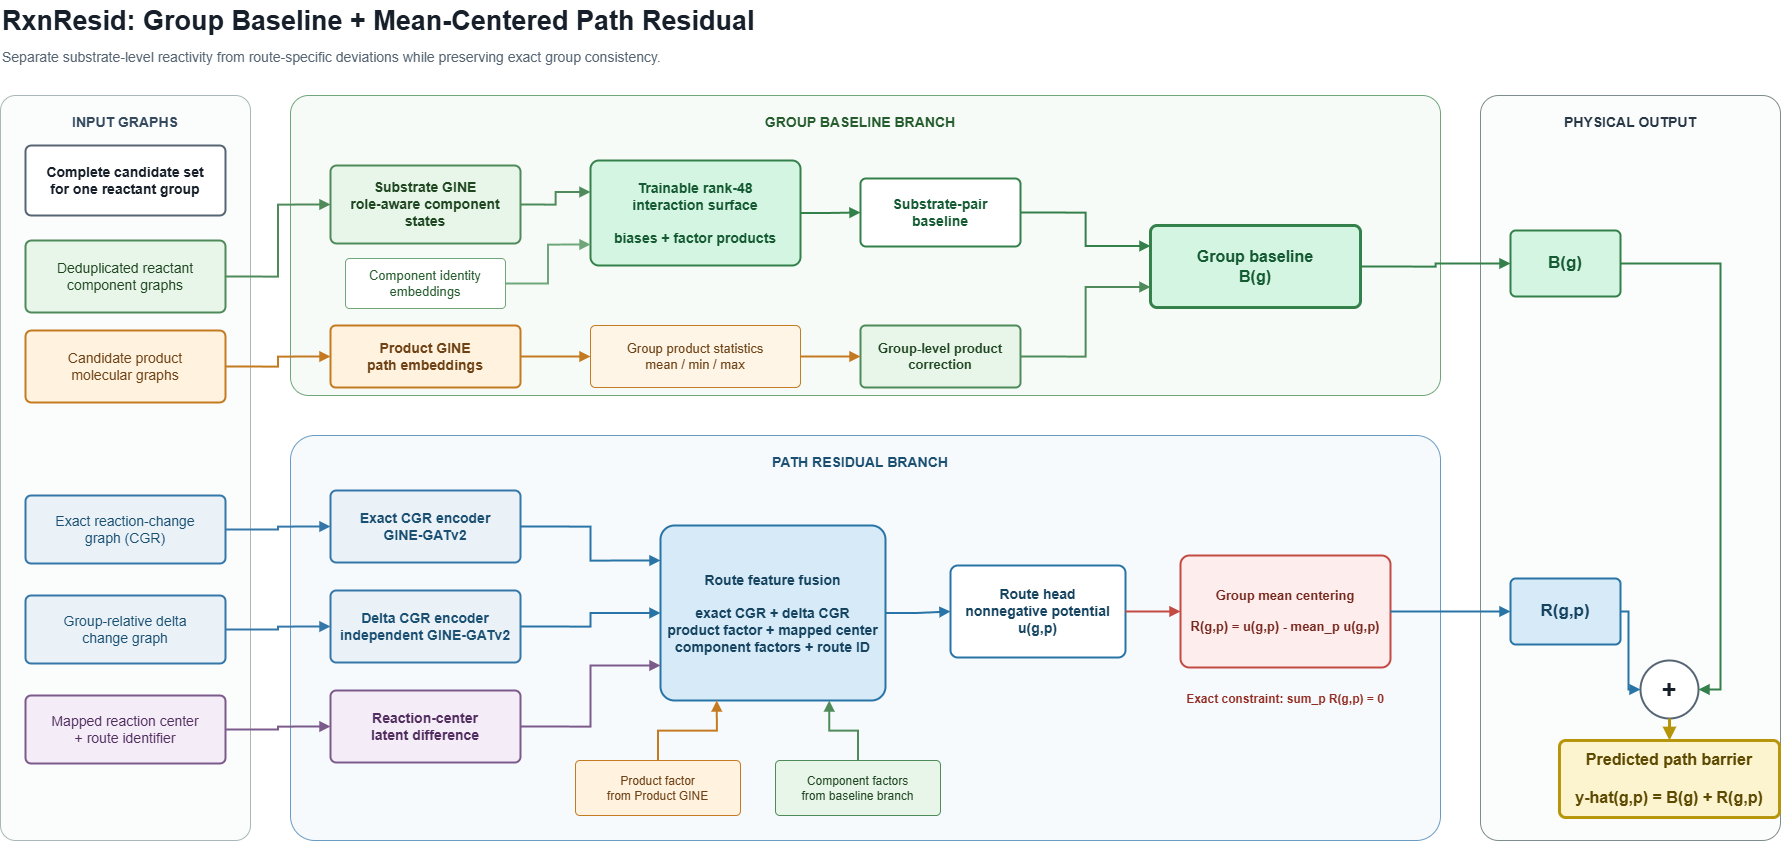

The diagram above was exported from draw.io. Its source (the exported page's mxGraphModel, read from the mxfile embedded in the PNG):
<mxGraphModel dx="2658" dy="1605" grid="1" gridSize="10" guides="1" tooltips="1" connect="1" arrows="1" fold="1" page="1" pageScale="1" pageWidth="1900" pageHeight="960" math="0" shadow="0">
  <root>
    <mxCell id="0" />
    <mxCell id="1" parent="0" />
    <mxCell id="title" value="RxnResid: Group Baseline + Mean-Centered Path Residual" style="text;html=0;align=left;verticalAlign=middle;whiteSpace=wrap;fontSize=27;fontStyle=1;fontColor=#17202A;" parent="1" vertex="1">
      <mxGeometry x="40" y="20" width="1250" height="42" as="geometry" />
    </mxCell>
    <mxCell id="subtitle" value="Separate substrate-level reactivity from route-specific deviations while preserving exact group consistency." style="text;html=0;align=left;verticalAlign=middle;whiteSpace=wrap;fontSize=14;fontColor=#566573;" parent="1" vertex="1">
      <mxGeometry x="40" y="63" width="1200" height="28" as="geometry" />
    </mxCell>
    <mxCell id="inputPanel" value="" style="rounded=1;whiteSpace=wrap;html=0;arcSize=6;fillColor=#FBFCFC;strokeColor=#AAB7B8;strokeWidth=1;" parent="1" vertex="1">
      <mxGeometry x="40" y="115" width="250" height="745" as="geometry" />
    </mxCell>
    <mxCell id="baselinePanel" value="" style="rounded=1;whiteSpace=wrap;html=0;arcSize=6;fillColor=#F7FBF7;strokeColor=#70A77A;strokeWidth=1;" parent="1" vertex="1">
      <mxGeometry x="330" y="115" width="1150" height="300" as="geometry" />
    </mxCell>
    <mxCell id="residualPanel" value="" style="rounded=1;whiteSpace=wrap;html=0;arcSize=6;fillColor=#F6FAFD;strokeColor=#6A9BC3;strokeWidth=1;" parent="1" vertex="1">
      <mxGeometry x="330" y="455" width="1150" height="405" as="geometry" />
    </mxCell>
    <mxCell id="outputPanel" value="" style="rounded=1;whiteSpace=wrap;html=0;arcSize=6;fillColor=#FBFCFC;strokeColor=#7F8C8D;strokeWidth=1;" parent="1" vertex="1">
      <mxGeometry x="1520" y="115" width="300" height="745" as="geometry" />
    </mxCell>
    <mxCell id="inputHeader" value="INPUT GRAPHS" style="text;html=0;align=center;verticalAlign=middle;whiteSpace=wrap;fontSize=14;fontStyle=1;fontColor=#34495E;" parent="1" vertex="1">
      <mxGeometry x="65" y="128" width="200" height="28" as="geometry" />
    </mxCell>
    <mxCell id="baselineHeader" value="GROUP BASELINE BRANCH" style="text;html=0;align=center;verticalAlign=middle;whiteSpace=wrap;fontSize=14;fontStyle=1;fontColor=#255C2E;" parent="1" vertex="1">
      <mxGeometry x="700" y="128" width="400" height="28" as="geometry" />
    </mxCell>
    <mxCell id="residualHeader" value="PATH RESIDUAL BRANCH" style="text;html=0;align=center;verticalAlign=middle;whiteSpace=wrap;fontSize=14;fontStyle=1;fontColor=#1B4F72;" parent="1" vertex="1">
      <mxGeometry x="700" y="468" width="400" height="28" as="geometry" />
    </mxCell>
    <mxCell id="outputHeader" value="PHYSICAL OUTPUT" style="text;html=0;align=center;verticalAlign=middle;whiteSpace=wrap;fontSize=14;fontStyle=1;fontColor=#273746;" parent="1" vertex="1">
      <mxGeometry x="1570" y="128" width="200" height="28" as="geometry" />
    </mxCell>
    <mxCell id="completeGroup" value="Complete candidate set&#10;for one reactant group" style="rounded=1;whiteSpace=wrap;html=0;arcSize=8;fillColor=#FFFFFF;strokeColor=#566573;strokeWidth=2;fontColor=#17202A;fontSize=14;fontStyle=1;" parent="1" vertex="1">
      <mxGeometry x="65" y="165" width="200" height="70" as="geometry" />
    </mxCell>
    <mxCell id="components" value="Deduplicated reactant&#10;component graphs" style="rounded=1;whiteSpace=wrap;html=0;arcSize=8;fillColor=#E8F5E9;strokeColor=#4F8A5B;strokeWidth=2;fontColor=#1E4620;fontSize=14;" parent="1" vertex="1">
      <mxGeometry x="65" y="260" width="200" height="72" as="geometry" />
    </mxCell>
    <mxCell id="products" value="Candidate product&#10;molecular graphs" style="rounded=1;whiteSpace=wrap;html=0;arcSize=8;fillColor=#FFF3E0;strokeColor=#C47A20;strokeWidth=2;fontColor=#6E4214;fontSize=14;" parent="1" vertex="1">
      <mxGeometry x="65" y="350" width="200" height="72" as="geometry" />
    </mxCell>
    <mxCell id="exactCgr" value="Exact reaction-change&#10;graph (CGR)" style="rounded=1;whiteSpace=wrap;html=0;arcSize=8;fillColor=#EAF2F8;strokeColor=#3577A8;strokeWidth=2;fontColor=#1B4F72;fontSize=14;" parent="1" vertex="1">
      <mxGeometry x="65" y="515" width="200" height="68" as="geometry" />
    </mxCell>
    <mxCell id="deltaCgr" value="Group-relative delta&#10;change graph" style="rounded=1;whiteSpace=wrap;html=0;arcSize=8;fillColor=#EAF2F8;strokeColor=#3577A8;strokeWidth=2;fontColor=#1B4F72;fontSize=14;" parent="1" vertex="1">
      <mxGeometry x="65" y="615" width="200" height="68" as="geometry" />
    </mxCell>
    <mxCell id="mappedInput" value="Mapped reaction center&#10;+ route identifier" style="rounded=1;whiteSpace=wrap;html=0;arcSize=8;fillColor=#F4ECF7;strokeColor=#7D5A8C;strokeWidth=2;fontColor=#512E5F;fontSize=14;" parent="1" vertex="1">
      <mxGeometry x="65" y="715" width="200" height="68" as="geometry" />
    </mxCell>
    <mxCell id="substrateEncoder" value="Substrate GINE&#10;role-aware component states" style="rounded=1;whiteSpace=wrap;html=0;arcSize=8;fillColor=#E8F5E9;strokeColor=#4F8A5B;strokeWidth=2;fontColor=#1E4620;fontSize=14;fontStyle=1;" parent="1" vertex="1">
      <mxGeometry x="370" y="185" width="190" height="78" as="geometry" />
    </mxCell>
    <mxCell id="identityEmbedding" value="Component identity&#10;embeddings" style="rounded=1;whiteSpace=wrap;html=0;arcSize=8;fillColor=#FFFFFF;strokeColor=#70A77A;fontColor=#255C2E;fontSize=13;" parent="1" vertex="1">
      <mxGeometry x="385" y="278" width="160" height="50" as="geometry" />
    </mxCell>
    <mxCell id="factorSurface" value="Trainable rank-48&#10;interaction surface&#10;&#10;biases + factor products" style="rounded=1;whiteSpace=wrap;html=0;arcSize=8;fillColor=#D5F5E3;strokeColor=#33804A;strokeWidth=2;fontColor=#145A32;fontSize=14;fontStyle=1;" parent="1" vertex="1">
      <mxGeometry x="630" y="180" width="210" height="105" as="geometry" />
    </mxCell>
    <mxCell id="pairBaseline" value="Substrate-pair&#10;baseline" style="rounded=1;whiteSpace=wrap;html=0;arcSize=8;fillColor=#FFFFFF;strokeColor=#33804A;strokeWidth=2;fontColor=#145A32;fontSize=14;fontStyle=1;" parent="1" vertex="1">
      <mxGeometry x="900" y="198" width="160" height="68" as="geometry" />
    </mxCell>
    <mxCell id="productEncoder" value="Product GINE&#10;path embeddings" style="rounded=1;whiteSpace=wrap;html=0;arcSize=8;fillColor=#FFF3E0;strokeColor=#C47A20;strokeWidth=2;fontColor=#6E4214;fontSize=14;fontStyle=1;" parent="1" vertex="1">
      <mxGeometry x="370" y="345" width="190" height="62" as="geometry" />
    </mxCell>
    <mxCell id="productStats" value="Group product statistics&#10;mean / min / max" style="rounded=1;whiteSpace=wrap;html=0;arcSize=8;fillColor=#FEF5E7;strokeColor=#C47A20;fontColor=#6E4214;fontSize=13;" parent="1" vertex="1">
      <mxGeometry x="630" y="345" width="210" height="62" as="geometry" />
    </mxCell>
    <mxCell id="groupCorrection" value="Group-level product&#10;correction" style="rounded=1;whiteSpace=wrap;html=0;arcSize=8;fillColor=#E8F5E9;strokeColor=#4F8A5B;strokeWidth=2;fontColor=#1E4620;fontSize=13;fontStyle=1;" parent="1" vertex="1">
      <mxGeometry x="900" y="345" width="160" height="62" as="geometry" />
    </mxCell>
    <mxCell id="baselineResult" value="Group baseline&#10;B(g)" style="rounded=1;whiteSpace=wrap;html=0;arcSize=8;fillColor=#D5F5E3;strokeColor=#33804A;strokeWidth=3;fontColor=#145A32;fontSize=16;fontStyle=1;" parent="1" vertex="1">
      <mxGeometry x="1190" y="245" width="210" height="82" as="geometry" />
    </mxCell>
    <mxCell id="exactEncoder" value="Exact CGR encoder&#10;GINE-GATv2" style="rounded=1;whiteSpace=wrap;html=0;arcSize=8;fillColor=#EAF2F8;strokeColor=#3577A8;strokeWidth=2;fontColor=#1B4F72;fontSize=14;fontStyle=1;" parent="1" vertex="1">
      <mxGeometry x="370" y="510" width="190" height="72" as="geometry" />
    </mxCell>
    <mxCell id="deltaEncoder" value="Delta CGR encoder&#10;independent GINE-GATv2" style="rounded=1;whiteSpace=wrap;html=0;arcSize=8;fillColor=#EAF2F8;strokeColor=#3577A8;strokeWidth=2;fontColor=#1B4F72;fontSize=14;fontStyle=1;" parent="1" vertex="1">
      <mxGeometry x="370" y="610" width="190" height="72" as="geometry" />
    </mxCell>
    <mxCell id="mappingEncoder" value="Reaction-center&#10;latent difference" style="rounded=1;whiteSpace=wrap;html=0;arcSize=8;fillColor=#F4ECF7;strokeColor=#7D5A8C;strokeWidth=2;fontColor=#512E5F;fontSize=14;fontStyle=1;" parent="1" vertex="1">
      <mxGeometry x="370" y="710" width="190" height="72" as="geometry" />
    </mxCell>
    <mxCell id="featureFusion" value="Route feature fusion&#10;&#10;exact CGR + delta CGR&#10;product factor + mapped center&#10;component factors + route ID" style="rounded=1;whiteSpace=wrap;html=0;arcSize=8;fillColor=#D6EAF8;strokeColor=#2874A6;strokeWidth=2;fontColor=#154360;fontSize=14;fontStyle=1;" parent="1" vertex="1">
      <mxGeometry x="700" y="545" width="225" height="175" as="geometry" />
    </mxCell>
    <mxCell id="productFactor" value="Product factor&#10;from Product GINE" style="rounded=1;whiteSpace=wrap;html=0;arcSize=8;fillColor=#FFF3E0;strokeColor=#C47A20;fontColor=#6E4214;fontSize=12;" parent="1" vertex="1">
      <mxGeometry x="615" y="780" width="165" height="55" as="geometry" />
    </mxCell>
    <mxCell id="componentContext" value="Component factors&#10;from baseline branch" style="rounded=1;whiteSpace=wrap;html=0;arcSize=8;fillColor=#E8F5E9;strokeColor=#4F8A5B;fontColor=#1E4620;fontSize=12;" parent="1" vertex="1">
      <mxGeometry x="815" y="780" width="165" height="55" as="geometry" />
    </mxCell>
    <mxCell id="routeHead" value="Route head&#10;nonnegative potential&#10;u(g,p)" style="rounded=1;whiteSpace=wrap;html=0;arcSize=8;fillColor=#FFFFFF;strokeColor=#2874A6;strokeWidth=2;fontColor=#154360;fontSize=14;fontStyle=1;" parent="1" vertex="1">
      <mxGeometry x="990" y="585" width="175" height="92" as="geometry" />
    </mxCell>
    <mxCell id="centering" value="Group mean centering&#10;&#10;R(g,p) = u(g,p) - mean_p u(g,p)" style="rounded=1;whiteSpace=wrap;html=0;arcSize=8;fillColor=#FDEDEC;strokeColor=#C44B43;strokeWidth=2;fontColor=#78281F;fontSize=13;fontStyle=1;" parent="1" vertex="1">
      <mxGeometry x="1220" y="575" width="210" height="112" as="geometry" />
    </mxCell>
    <mxCell id="zeroMean" value="Exact constraint: sum_p R(g,p) = 0" style="text;html=0;align=center;verticalAlign=middle;whiteSpace=wrap;fontSize=12;fontStyle=1;fontColor=#922B21;" parent="1" vertex="1">
      <mxGeometry x="1210" y="705" width="230" height="28" as="geometry" />
    </mxCell>
    <mxCell id="outputBaseline" value="B(g)" style="rounded=1;whiteSpace=wrap;html=0;arcSize=8;fillColor=#D5F5E3;strokeColor=#33804A;strokeWidth=2;fontColor=#145A32;fontSize=17;fontStyle=1;" parent="1" vertex="1">
      <mxGeometry x="1550" y="250" width="110" height="66" as="geometry" />
    </mxCell>
    <mxCell id="outputResidual" value="R(g,p)" style="rounded=1;whiteSpace=wrap;html=0;arcSize=8;fillColor=#D6EAF8;strokeColor=#2874A6;strokeWidth=2;fontColor=#154360;fontSize=17;fontStyle=1;" parent="1" vertex="1">
      <mxGeometry x="1550" y="598" width="110" height="66" as="geometry" />
    </mxCell>
    <mxCell id="sum" value="+" style="ellipse;whiteSpace=wrap;html=0;aspect=fixed;fillColor=#FFFFFF;strokeColor=#566573;strokeWidth=2;fontColor=#17202A;fontSize=25;fontStyle=1;" parent="1" vertex="1">
      <mxGeometry x="1680" y="680" width="58" height="58" as="geometry" />
    </mxCell>
    <mxCell id="prediction" value="Predicted path barrier&#10;&#10;y-hat(g,p) = B(g) + R(g,p)" style="rounded=1;whiteSpace=wrap;html=0;arcSize=8;fillColor=#FCF3CF;strokeColor=#B7950B;strokeWidth=3;fontColor=#5D4A00;fontSize=16;fontStyle=1;" parent="1" vertex="1">
      <mxGeometry x="1599" y="760" width="220" height="77" as="geometry" />
    </mxCell>
    <mxCell id="e2" style="edgeStyle=orthogonalEdgeStyle;rounded=0;html=0;strokeColor=#4F8A5B;strokeWidth=2;endArrow=block;endFill=1;exitX=1;exitY=0.5;entryX=0;entryY=0.5;" parent="1" source="components" target="substrateEncoder" edge="1">
      <mxGeometry relative="1" as="geometry" />
    </mxCell>
    <mxCell id="e3" style="edgeStyle=orthogonalEdgeStyle;rounded=0;html=0;strokeColor=#4F8A5B;strokeWidth=2;endArrow=block;endFill=1;exitX=1;exitY=0.5;entryX=0;entryY=0.3;" parent="1" source="substrateEncoder" target="factorSurface" edge="1">
      <mxGeometry relative="1" as="geometry" />
    </mxCell>
    <mxCell id="e4" style="edgeStyle=orthogonalEdgeStyle;rounded=0;html=0;strokeColor=#70A77A;strokeWidth=2;endArrow=block;endFill=1;exitX=1;exitY=0.5;entryX=0;entryY=0.8;" parent="1" source="identityEmbedding" target="factorSurface" edge="1">
      <mxGeometry relative="1" as="geometry" />
    </mxCell>
    <mxCell id="e5" style="edgeStyle=orthogonalEdgeStyle;rounded=0;html=0;strokeColor=#33804A;strokeWidth=2;endArrow=block;endFill=1;exitX=1;exitY=0.5;entryX=0;entryY=0.5;" parent="1" source="factorSurface" target="pairBaseline" edge="1">
      <mxGeometry relative="1" as="geometry" />
    </mxCell>
    <mxCell id="e6" style="edgeStyle=orthogonalEdgeStyle;rounded=0;html=0;strokeColor=#C47A20;strokeWidth=2;endArrow=block;endFill=1;exitX=1;exitY=0.5;entryX=0;entryY=0.5;" parent="1" source="products" target="productEncoder" edge="1">
      <mxGeometry relative="1" as="geometry" />
    </mxCell>
    <mxCell id="e7" style="edgeStyle=orthogonalEdgeStyle;rounded=0;html=0;strokeColor=#C47A20;strokeWidth=2;endArrow=block;endFill=1;exitX=1;exitY=0.5;entryX=0;entryY=0.5;" parent="1" source="productEncoder" target="productStats" edge="1">
      <mxGeometry relative="1" as="geometry" />
    </mxCell>
    <mxCell id="e8" style="edgeStyle=orthogonalEdgeStyle;rounded=0;html=0;strokeColor=#C47A20;strokeWidth=2;endArrow=block;endFill=1;exitX=1;exitY=0.5;entryX=0;entryY=0.5;" parent="1" source="productStats" target="groupCorrection" edge="1">
      <mxGeometry relative="1" as="geometry" />
    </mxCell>
    <mxCell id="e9" style="edgeStyle=orthogonalEdgeStyle;rounded=0;html=0;strokeColor=#33804A;strokeWidth=2;endArrow=block;endFill=1;exitX=1;exitY=0.5;entryX=0;entryY=0.25;" parent="1" source="pairBaseline" target="baselineResult" edge="1">
      <mxGeometry relative="1" as="geometry" />
    </mxCell>
    <mxCell id="e10" style="edgeStyle=orthogonalEdgeStyle;rounded=0;html=0;strokeColor=#4F8A5B;strokeWidth=2;endArrow=block;endFill=1;exitX=1;exitY=0.5;entryX=0;entryY=0.75;" parent="1" source="groupCorrection" target="baselineResult" edge="1">
      <mxGeometry relative="1" as="geometry" />
    </mxCell>
    <mxCell id="e11" style="edgeStyle=orthogonalEdgeStyle;rounded=0;html=0;strokeColor=#3577A8;strokeWidth=2;endArrow=block;endFill=1;exitX=1;exitY=0.5;entryX=0;entryY=0.5;" parent="1" source="exactCgr" target="exactEncoder" edge="1">
      <mxGeometry relative="1" as="geometry" />
    </mxCell>
    <mxCell id="e12" style="edgeStyle=orthogonalEdgeStyle;rounded=0;html=0;strokeColor=#3577A8;strokeWidth=2;endArrow=block;endFill=1;exitX=1;exitY=0.5;entryX=0;entryY=0.5;" parent="1" source="deltaCgr" target="deltaEncoder" edge="1">
      <mxGeometry relative="1" as="geometry" />
    </mxCell>
    <mxCell id="e13" style="edgeStyle=orthogonalEdgeStyle;rounded=0;html=0;strokeColor=#7D5A8C;strokeWidth=2;endArrow=block;endFill=1;exitX=1;exitY=0.5;entryX=0;entryY=0.5;" parent="1" source="mappedInput" target="mappingEncoder" edge="1">
      <mxGeometry relative="1" as="geometry" />
    </mxCell>
    <mxCell id="e14" style="edgeStyle=orthogonalEdgeStyle;rounded=0;html=0;strokeColor=#2874A6;strokeWidth=2;endArrow=block;endFill=1;exitX=1;exitY=0.5;entryX=0;entryY=0.2;" parent="1" source="exactEncoder" target="featureFusion" edge="1">
      <mxGeometry relative="1" as="geometry" />
    </mxCell>
    <mxCell id="e15" style="edgeStyle=orthogonalEdgeStyle;rounded=0;html=0;strokeColor=#2874A6;strokeWidth=2;endArrow=block;endFill=1;exitX=1;exitY=0.5;entryX=0;entryY=0.5;" parent="1" source="deltaEncoder" target="featureFusion" edge="1">
      <mxGeometry relative="1" as="geometry" />
    </mxCell>
    <mxCell id="e16" style="edgeStyle=orthogonalEdgeStyle;rounded=0;html=0;strokeColor=#7D5A8C;strokeWidth=2;endArrow=block;endFill=1;exitX=1;exitY=0.5;entryX=0;entryY=0.8;" parent="1" source="mappingEncoder" target="featureFusion" edge="1">
      <mxGeometry relative="1" as="geometry" />
    </mxCell>
    <mxCell id="e17" style="edgeStyle=orthogonalEdgeStyle;rounded=0;html=0;strokeColor=#C47A20;strokeWidth=2;endArrow=block;endFill=1;exitX=0.5;exitY=0;entryX=0.25;entryY=1;" parent="1" source="productFactor" target="featureFusion" edge="1">
      <mxGeometry relative="1" as="geometry" />
    </mxCell>
    <mxCell id="e18" style="edgeStyle=orthogonalEdgeStyle;rounded=0;html=0;strokeColor=#4F8A5B;strokeWidth=2;endArrow=block;endFill=1;exitX=0.5;exitY=0;entryX=0.75;entryY=1;" parent="1" source="componentContext" target="featureFusion" edge="1">
      <mxGeometry relative="1" as="geometry" />
    </mxCell>
    <mxCell id="e19" style="edgeStyle=orthogonalEdgeStyle;rounded=0;html=0;strokeColor=#2874A6;strokeWidth=2;endArrow=block;endFill=1;exitX=1;exitY=0.5;entryX=0;entryY=0.5;" parent="1" source="featureFusion" target="routeHead" edge="1">
      <mxGeometry relative="1" as="geometry" />
    </mxCell>
    <mxCell id="e20" style="edgeStyle=orthogonalEdgeStyle;rounded=0;html=0;strokeColor=#C44B43;strokeWidth=2;endArrow=block;endFill=1;exitX=1;exitY=0.5;entryX=0;entryY=0.5;" parent="1" source="routeHead" target="centering" edge="1">
      <mxGeometry relative="1" as="geometry" />
    </mxCell>
    <mxCell id="e21" style="edgeStyle=orthogonalEdgeStyle;rounded=0;html=0;strokeColor=#33804A;strokeWidth=2;endArrow=block;endFill=1;exitX=1;exitY=0.5;entryX=0;entryY=0.5;" parent="1" source="baselineResult" target="outputBaseline" edge="1">
      <mxGeometry relative="1" as="geometry" />
    </mxCell>
    <mxCell id="e22" style="edgeStyle=orthogonalEdgeStyle;rounded=0;html=0;strokeColor=#2874A6;strokeWidth=2;endArrow=block;endFill=1;exitX=1;exitY=0.5;entryX=0;entryY=0.5;" parent="1" source="centering" target="outputResidual" edge="1">
      <mxGeometry relative="1" as="geometry" />
    </mxCell>
    <mxCell id="e23" style="edgeStyle=orthogonalEdgeStyle;rounded=0;html=0;strokeColor=#33804A;strokeWidth=2;endArrow=block;endFill=1;exitX=1;exitY=0.5;entryX=1;entryY=0.5;" parent="1" source="outputBaseline" target="sum" edge="1">
      <mxGeometry relative="1" as="geometry">
        <Array as="points">
          <mxPoint x="1760" y="283" />
          <mxPoint x="1760" y="709" />
        </Array>
      </mxGeometry>
    </mxCell>
    <mxCell id="e24" style="edgeStyle=orthogonalEdgeStyle;rounded=0;html=0;strokeColor=#2874A6;strokeWidth=2;endArrow=block;endFill=1;exitX=1;exitY=0.5;entryX=0;entryY=0.5;" parent="1" source="outputResidual" target="sum" edge="1">
      <mxGeometry relative="1" as="geometry">
        <Array as="points">
          <mxPoint x="1668" y="631" />
          <mxPoint x="1668" y="709" />
        </Array>
      </mxGeometry>
    </mxCell>
    <mxCell id="e25" style="edgeStyle=orthogonalEdgeStyle;rounded=0;html=0;strokeColor=#B7950B;strokeWidth=3;endArrow=block;endFill=1;exitX=0.5;exitY=1;entryX=0.5;entryY=0;" parent="1" source="sum" target="prediction" edge="1">
      <mxGeometry relative="1" as="geometry" />
    </mxCell>
  </root>
</mxGraphModel>